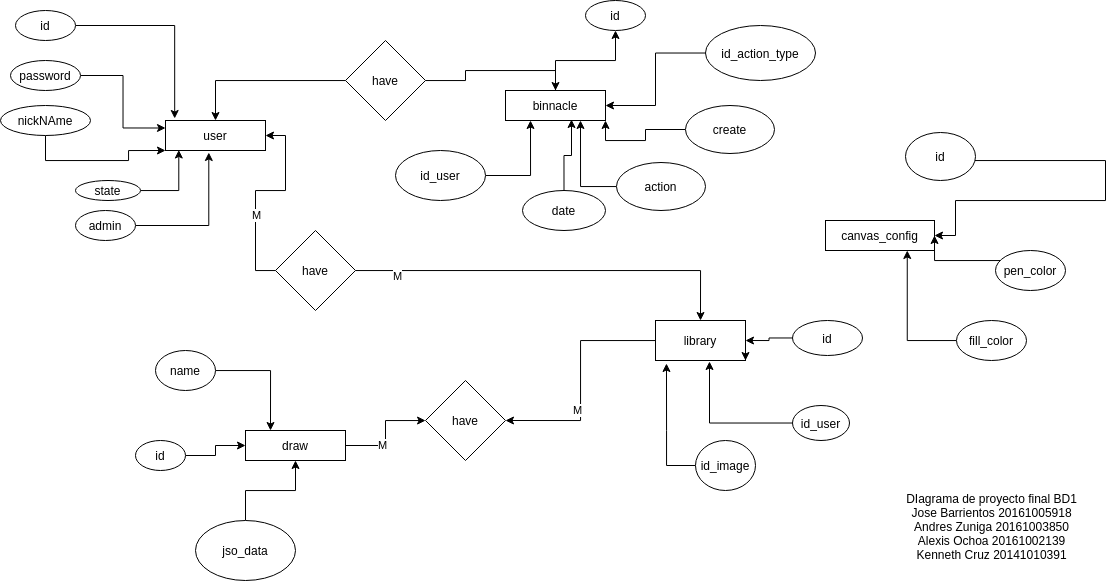

The diagram above was exported from draw.io. Its source (the exported page's mxGraphModel, read from the mxfile embedded in the PNG):
<mxGraphModel dx="1212" dy="593" grid="1" gridSize="10" guides="1" tooltips="1" connect="1" arrows="1" fold="1" page="1" pageScale="1" pageWidth="827" pageHeight="1169" math="0" shadow="0">
  <root>
    <mxCell id="0" />
    <mxCell id="1" parent="0" />
    <mxCell id="8AV6zm6qLnXXIOrT7VNe-1" value="user" style="rounded=0;whiteSpace=wrap;html=1;" parent="1" vertex="1">
      <mxGeometry x="200" y="130" width="100" height="30" as="geometry" />
    </mxCell>
    <mxCell id="8AV6zm6qLnXXIOrT7VNe-30" style="edgeStyle=orthogonalEdgeStyle;rounded=0;orthogonalLoop=1;jettySize=auto;html=1;" parent="1" source="8AV6zm6qLnXXIOrT7VNe-2" target="8AV6zm6qLnXXIOrT7VNe-28" edge="1">
      <mxGeometry relative="1" as="geometry" />
    </mxCell>
    <mxCell id="8AV6zm6qLnXXIOrT7VNe-2" value="binnacle" style="rounded=0;whiteSpace=wrap;html=1;" parent="1" vertex="1">
      <mxGeometry x="540" y="100" width="100" height="30" as="geometry" />
    </mxCell>
    <mxCell id="8AV6zm6qLnXXIOrT7VNe-37" style="edgeStyle=orthogonalEdgeStyle;rounded=0;orthogonalLoop=1;jettySize=auto;html=1;" parent="1" source="8AV6zm6qLnXXIOrT7VNe-3" target="8AV6zm6qLnXXIOrT7VNe-35" edge="1">
      <mxGeometry relative="1" as="geometry" />
    </mxCell>
    <mxCell id="8AV6zm6qLnXXIOrT7VNe-38" value="M" style="edgeLabel;html=1;align=center;verticalAlign=middle;resizable=0;points=[];" parent="8AV6zm6qLnXXIOrT7VNe-37" vertex="1" connectable="0">
      <mxGeometry x="-0.3143" y="1" relative="1" as="geometry">
        <mxPoint as="offset" />
      </mxGeometry>
    </mxCell>
    <mxCell id="8AV6zm6qLnXXIOrT7VNe-3" value="draw" style="rounded=0;whiteSpace=wrap;html=1;" parent="1" vertex="1">
      <mxGeometry x="280" y="440" width="100" height="30" as="geometry" />
    </mxCell>
    <mxCell id="8AV6zm6qLnXXIOrT7VNe-7" style="edgeStyle=orthogonalEdgeStyle;rounded=0;orthogonalLoop=1;jettySize=auto;html=1;entryX=0.092;entryY=-0.067;entryDx=0;entryDy=0;entryPerimeter=0;" parent="1" source="8AV6zm6qLnXXIOrT7VNe-4" target="8AV6zm6qLnXXIOrT7VNe-1" edge="1">
      <mxGeometry relative="1" as="geometry" />
    </mxCell>
    <mxCell id="8AV6zm6qLnXXIOrT7VNe-4" value="id" style="ellipse;whiteSpace=wrap;html=1;" parent="1" vertex="1">
      <mxGeometry x="50" y="20" width="60" height="30" as="geometry" />
    </mxCell>
    <mxCell id="8AV6zm6qLnXXIOrT7VNe-8" style="edgeStyle=orthogonalEdgeStyle;rounded=0;orthogonalLoop=1;jettySize=auto;html=1;entryX=0;entryY=0.25;entryDx=0;entryDy=0;" parent="1" source="8AV6zm6qLnXXIOrT7VNe-5" target="8AV6zm6qLnXXIOrT7VNe-1" edge="1">
      <mxGeometry relative="1" as="geometry" />
    </mxCell>
    <mxCell id="8AV6zm6qLnXXIOrT7VNe-5" value="password" style="ellipse;whiteSpace=wrap;html=1;" parent="1" vertex="1">
      <mxGeometry x="45" y="70" width="70" height="30" as="geometry" />
    </mxCell>
    <mxCell id="8AV6zm6qLnXXIOrT7VNe-9" style="edgeStyle=orthogonalEdgeStyle;rounded=0;orthogonalLoop=1;jettySize=auto;html=1;" parent="1" source="8AV6zm6qLnXXIOrT7VNe-6" target="8AV6zm6qLnXXIOrT7VNe-1" edge="1">
      <mxGeometry relative="1" as="geometry">
        <Array as="points">
          <mxPoint x="80" y="170" />
          <mxPoint x="163" y="170" />
          <mxPoint x="163" y="160" />
        </Array>
      </mxGeometry>
    </mxCell>
    <mxCell id="8AV6zm6qLnXXIOrT7VNe-6" value="nickNAme" style="ellipse;whiteSpace=wrap;html=1;" parent="1" vertex="1">
      <mxGeometry x="35" y="115" width="90" height="30" as="geometry" />
    </mxCell>
    <mxCell id="8AV6zm6qLnXXIOrT7VNe-12" style="edgeStyle=orthogonalEdgeStyle;rounded=0;orthogonalLoop=1;jettySize=auto;html=1;entryX=0.133;entryY=0.983;entryDx=0;entryDy=0;entryPerimeter=0;" parent="1" source="8AV6zm6qLnXXIOrT7VNe-10" target="8AV6zm6qLnXXIOrT7VNe-1" edge="1">
      <mxGeometry relative="1" as="geometry" />
    </mxCell>
    <mxCell id="8AV6zm6qLnXXIOrT7VNe-10" value="state" style="ellipse;whiteSpace=wrap;html=1;" parent="1" vertex="1">
      <mxGeometry x="110" y="190" width="65" height="20" as="geometry" />
    </mxCell>
    <mxCell id="8AV6zm6qLnXXIOrT7VNe-13" style="edgeStyle=orthogonalEdgeStyle;rounded=0;orthogonalLoop=1;jettySize=auto;html=1;entryX=0.433;entryY=1.067;entryDx=0;entryDy=0;entryPerimeter=0;" parent="1" source="8AV6zm6qLnXXIOrT7VNe-11" target="8AV6zm6qLnXXIOrT7VNe-1" edge="1">
      <mxGeometry relative="1" as="geometry" />
    </mxCell>
    <mxCell id="8AV6zm6qLnXXIOrT7VNe-11" value="admin" style="ellipse;whiteSpace=wrap;html=1;" parent="1" vertex="1">
      <mxGeometry x="110" y="220" width="60" height="30" as="geometry" />
    </mxCell>
    <mxCell id="8AV6zm6qLnXXIOrT7VNe-15" style="edgeStyle=orthogonalEdgeStyle;rounded=0;orthogonalLoop=1;jettySize=auto;html=1;entryX=0;entryY=0.5;entryDx=0;entryDy=0;" parent="1" source="8AV6zm6qLnXXIOrT7VNe-14" target="8AV6zm6qLnXXIOrT7VNe-3" edge="1">
      <mxGeometry relative="1" as="geometry" />
    </mxCell>
    <mxCell id="8AV6zm6qLnXXIOrT7VNe-14" value="id" style="ellipse;whiteSpace=wrap;html=1;" parent="1" vertex="1">
      <mxGeometry x="170" y="450" width="50" height="30" as="geometry" />
    </mxCell>
    <mxCell id="8AV6zm6qLnXXIOrT7VNe-36" style="edgeStyle=orthogonalEdgeStyle;rounded=0;orthogonalLoop=1;jettySize=auto;html=1;entryX=1;entryY=0.5;entryDx=0;entryDy=0;" parent="1" source="8AV6zm6qLnXXIOrT7VNe-17" target="8AV6zm6qLnXXIOrT7VNe-35" edge="1">
      <mxGeometry relative="1" as="geometry" />
    </mxCell>
    <mxCell id="8AV6zm6qLnXXIOrT7VNe-39" value="M" style="edgeLabel;html=1;align=center;verticalAlign=middle;resizable=0;points=[];" parent="8AV6zm6qLnXXIOrT7VNe-36" vertex="1" connectable="0">
      <mxGeometry x="0.2609" y="-4" relative="1" as="geometry">
        <mxPoint as="offset" />
      </mxGeometry>
    </mxCell>
    <mxCell id="8AV6zm6qLnXXIOrT7VNe-17" value="library" style="rounded=0;whiteSpace=wrap;html=1;" parent="1" vertex="1">
      <mxGeometry x="690" y="330" width="90" height="40" as="geometry" />
    </mxCell>
    <mxCell id="8AV6zm6qLnXXIOrT7VNe-23" style="edgeStyle=orthogonalEdgeStyle;rounded=0;orthogonalLoop=1;jettySize=auto;html=1;entryX=0.6;entryY=1.025;entryDx=0;entryDy=0;entryPerimeter=0;" parent="1" source="8AV6zm6qLnXXIOrT7VNe-18" target="8AV6zm6qLnXXIOrT7VNe-17" edge="1">
      <mxGeometry relative="1" as="geometry" />
    </mxCell>
    <mxCell id="8AV6zm6qLnXXIOrT7VNe-18" value="id_user" style="ellipse;whiteSpace=wrap;html=1;" parent="1" vertex="1">
      <mxGeometry x="827" y="415" width="57" height="35" as="geometry" />
    </mxCell>
    <mxCell id="8AV6zm6qLnXXIOrT7VNe-22" style="edgeStyle=orthogonalEdgeStyle;rounded=0;orthogonalLoop=1;jettySize=auto;html=1;entryX=1;entryY=0.5;entryDx=0;entryDy=0;" parent="1" source="8AV6zm6qLnXXIOrT7VNe-19" target="8AV6zm6qLnXXIOrT7VNe-17" edge="1">
      <mxGeometry relative="1" as="geometry" />
    </mxCell>
    <mxCell id="8AV6zm6qLnXXIOrT7VNe-19" value="id" style="ellipse;whiteSpace=wrap;html=1;" parent="1" vertex="1">
      <mxGeometry x="827" y="330" width="70" height="35" as="geometry" />
    </mxCell>
    <mxCell id="8AV6zm6qLnXXIOrT7VNe-21" style="edgeStyle=orthogonalEdgeStyle;rounded=0;orthogonalLoop=1;jettySize=auto;html=1;exitX=1;exitY=0.5;exitDx=0;exitDy=0;entryX=1;entryY=1;entryDx=0;entryDy=0;" parent="1" source="8AV6zm6qLnXXIOrT7VNe-17" target="8AV6zm6qLnXXIOrT7VNe-17" edge="1">
      <mxGeometry relative="1" as="geometry" />
    </mxCell>
    <mxCell id="8AV6zm6qLnXXIOrT7VNe-27" style="edgeStyle=orthogonalEdgeStyle;rounded=0;orthogonalLoop=1;jettySize=auto;html=1;entryX=0.122;entryY=1.075;entryDx=0;entryDy=0;entryPerimeter=0;" parent="1" source="8AV6zm6qLnXXIOrT7VNe-26" target="8AV6zm6qLnXXIOrT7VNe-17" edge="1">
      <mxGeometry relative="1" as="geometry">
        <Array as="points">
          <mxPoint x="701" y="440" />
          <mxPoint x="701" y="440" />
        </Array>
      </mxGeometry>
    </mxCell>
    <mxCell id="8AV6zm6qLnXXIOrT7VNe-26" value="id_image" style="ellipse;whiteSpace=wrap;html=1;" parent="1" vertex="1">
      <mxGeometry x="730" y="450" width="60" height="50" as="geometry" />
    </mxCell>
    <mxCell id="8AV6zm6qLnXXIOrT7VNe-28" value="id" style="ellipse;whiteSpace=wrap;html=1;" parent="1" vertex="1">
      <mxGeometry x="620" y="10" width="60" height="30" as="geometry" />
    </mxCell>
    <mxCell id="8AV6zm6qLnXXIOrT7VNe-32" style="edgeStyle=orthogonalEdgeStyle;rounded=0;orthogonalLoop=1;jettySize=auto;html=1;entryX=0.66;entryY=0.967;entryDx=0;entryDy=0;entryPerimeter=0;" parent="1" source="8AV6zm6qLnXXIOrT7VNe-29" target="8AV6zm6qLnXXIOrT7VNe-2" edge="1">
      <mxGeometry relative="1" as="geometry" />
    </mxCell>
    <mxCell id="8AV6zm6qLnXXIOrT7VNe-29" value="date" style="ellipse;whiteSpace=wrap;html=1;" parent="1" vertex="1">
      <mxGeometry x="557" y="200" width="83" height="40" as="geometry" />
    </mxCell>
    <mxCell id="d7P582iMVn5to7-x1dPW-2" style="edgeStyle=orthogonalEdgeStyle;rounded=0;orthogonalLoop=1;jettySize=auto;html=1;entryX=0.25;entryY=1;entryDx=0;entryDy=0;" edge="1" parent="1" source="8AV6zm6qLnXXIOrT7VNe-33" target="8AV6zm6qLnXXIOrT7VNe-2">
      <mxGeometry relative="1" as="geometry" />
    </mxCell>
    <mxCell id="8AV6zm6qLnXXIOrT7VNe-33" value="id_user" style="ellipse;whiteSpace=wrap;html=1;" parent="1" vertex="1">
      <mxGeometry x="430" y="160" width="90" height="50" as="geometry" />
    </mxCell>
    <mxCell id="8AV6zm6qLnXXIOrT7VNe-35" value="have" style="rhombus;whiteSpace=wrap;html=1;" parent="1" vertex="1">
      <mxGeometry x="460" y="390" width="80" height="80" as="geometry" />
    </mxCell>
    <mxCell id="8AV6zm6qLnXXIOrT7VNe-41" style="edgeStyle=orthogonalEdgeStyle;rounded=0;orthogonalLoop=1;jettySize=auto;html=1;entryX=0.5;entryY=0;entryDx=0;entryDy=0;" parent="1" source="8AV6zm6qLnXXIOrT7VNe-40" target="8AV6zm6qLnXXIOrT7VNe-17" edge="1">
      <mxGeometry relative="1" as="geometry" />
    </mxCell>
    <mxCell id="8AV6zm6qLnXXIOrT7VNe-43" value="M" style="edgeLabel;html=1;align=center;verticalAlign=middle;resizable=0;points=[];" parent="8AV6zm6qLnXXIOrT7VNe-41" vertex="1" connectable="0">
      <mxGeometry x="0.7722" y="-304" relative="1" as="geometry">
        <mxPoint as="offset" />
      </mxGeometry>
    </mxCell>
    <mxCell id="8AV6zm6qLnXXIOrT7VNe-42" style="edgeStyle=orthogonalEdgeStyle;rounded=0;orthogonalLoop=1;jettySize=auto;html=1;entryX=1;entryY=0.5;entryDx=0;entryDy=0;" parent="1" source="8AV6zm6qLnXXIOrT7VNe-40" target="8AV6zm6qLnXXIOrT7VNe-1" edge="1">
      <mxGeometry relative="1" as="geometry" />
    </mxCell>
    <mxCell id="8AV6zm6qLnXXIOrT7VNe-44" value="M" style="edgeLabel;html=1;align=center;verticalAlign=middle;resizable=0;points=[];" parent="8AV6zm6qLnXXIOrT7VNe-42" vertex="1" connectable="0">
      <mxGeometry x="-0.2683" relative="1" as="geometry">
        <mxPoint as="offset" />
      </mxGeometry>
    </mxCell>
    <mxCell id="8AV6zm6qLnXXIOrT7VNe-40" value="have" style="rhombus;whiteSpace=wrap;html=1;" parent="1" vertex="1">
      <mxGeometry x="310" y="240" width="80" height="80" as="geometry" />
    </mxCell>
    <mxCell id="8AV6zm6qLnXXIOrT7VNe-46" style="edgeStyle=orthogonalEdgeStyle;rounded=0;orthogonalLoop=1;jettySize=auto;html=1;entryX=0.5;entryY=0;entryDx=0;entryDy=0;" parent="1" source="8AV6zm6qLnXXIOrT7VNe-45" target="8AV6zm6qLnXXIOrT7VNe-2" edge="1">
      <mxGeometry relative="1" as="geometry" />
    </mxCell>
    <mxCell id="8AV6zm6qLnXXIOrT7VNe-47" style="edgeStyle=orthogonalEdgeStyle;rounded=0;orthogonalLoop=1;jettySize=auto;html=1;entryX=0.5;entryY=0;entryDx=0;entryDy=0;" parent="1" source="8AV6zm6qLnXXIOrT7VNe-45" target="8AV6zm6qLnXXIOrT7VNe-1" edge="1">
      <mxGeometry relative="1" as="geometry" />
    </mxCell>
    <mxCell id="8AV6zm6qLnXXIOrT7VNe-45" value="have" style="rhombus;whiteSpace=wrap;html=1;" parent="1" vertex="1">
      <mxGeometry x="380" y="50" width="80" height="80" as="geometry" />
    </mxCell>
    <mxCell id="sS-rwJOIWBwTzk6wyZ89-4" style="edgeStyle=orthogonalEdgeStyle;rounded=0;orthogonalLoop=1;jettySize=auto;html=1;entryX=1;entryY=0.5;entryDx=0;entryDy=0;" parent="1" source="sS-rwJOIWBwTzk6wyZ89-3" target="8AV6zm6qLnXXIOrT7VNe-2" edge="1">
      <mxGeometry relative="1" as="geometry" />
    </mxCell>
    <mxCell id="sS-rwJOIWBwTzk6wyZ89-3" value="id_action_type" style="ellipse;whiteSpace=wrap;html=1;" parent="1" vertex="1">
      <mxGeometry x="740" y="35" width="110" height="55" as="geometry" />
    </mxCell>
    <mxCell id="d7P582iMVn5to7-x1dPW-3" style="edgeStyle=orthogonalEdgeStyle;rounded=0;orthogonalLoop=1;jettySize=auto;html=1;entryX=0.75;entryY=1;entryDx=0;entryDy=0;" edge="1" parent="1" source="sS-rwJOIWBwTzk6wyZ89-8" target="8AV6zm6qLnXXIOrT7VNe-2">
      <mxGeometry relative="1" as="geometry" />
    </mxCell>
    <mxCell id="sS-rwJOIWBwTzk6wyZ89-8" value="action" style="ellipse;whiteSpace=wrap;html=1;" parent="1" vertex="1">
      <mxGeometry x="651" y="172" width="89" height="48" as="geometry" />
    </mxCell>
    <mxCell id="sS-rwJOIWBwTzk6wyZ89-18" value="DIagrama de proyecto final BD1&lt;br&gt;Jose Barrientos 20161005918&lt;br&gt;Andres Zuniga 20161003850&lt;br&gt;Alexis Ochoa 20161002139&lt;br&gt;Kenneth Cruz 20141010391" style="text;html=1;align=center;verticalAlign=middle;resizable=0;points=[];autosize=1;" parent="1" vertex="1">
      <mxGeometry x="931" y="496" width="190" height="80" as="geometry" />
    </mxCell>
    <mxCell id="tYAoAl3oxWSl_3r8KVnm-1" value="canvas_config" style="rounded=0;whiteSpace=wrap;html=1;" parent="1" vertex="1">
      <mxGeometry x="860" y="230" width="109" height="30" as="geometry" />
    </mxCell>
    <mxCell id="tYAoAl3oxWSl_3r8KVnm-3" style="edgeStyle=orthogonalEdgeStyle;rounded=0;orthogonalLoop=1;jettySize=auto;html=1;entryX=0.25;entryY=0;entryDx=0;entryDy=0;" parent="1" source="tYAoAl3oxWSl_3r8KVnm-2" target="8AV6zm6qLnXXIOrT7VNe-3" edge="1">
      <mxGeometry relative="1" as="geometry" />
    </mxCell>
    <mxCell id="tYAoAl3oxWSl_3r8KVnm-2" value="name" style="ellipse;whiteSpace=wrap;html=1;" parent="1" vertex="1">
      <mxGeometry x="190" y="360" width="60" height="40" as="geometry" />
    </mxCell>
    <mxCell id="tYAoAl3oxWSl_3r8KVnm-8" style="edgeStyle=orthogonalEdgeStyle;rounded=0;orthogonalLoop=1;jettySize=auto;html=1;" parent="1" source="tYAoAl3oxWSl_3r8KVnm-4" target="tYAoAl3oxWSl_3r8KVnm-1" edge="1">
      <mxGeometry relative="1" as="geometry">
        <Array as="points">
          <mxPoint x="1140" y="170" />
          <mxPoint x="1140" y="210" />
          <mxPoint x="990" y="210" />
          <mxPoint x="990" y="245" />
        </Array>
      </mxGeometry>
    </mxCell>
    <mxCell id="tYAoAl3oxWSl_3r8KVnm-4" value="id" style="ellipse;whiteSpace=wrap;html=1;" parent="1" vertex="1">
      <mxGeometry x="940" y="142" width="70" height="48" as="geometry" />
    </mxCell>
    <mxCell id="tYAoAl3oxWSl_3r8KVnm-9" style="edgeStyle=orthogonalEdgeStyle;rounded=0;orthogonalLoop=1;jettySize=auto;html=1;entryX=1;entryY=0.5;entryDx=0;entryDy=0;" parent="1" source="tYAoAl3oxWSl_3r8KVnm-5" target="tYAoAl3oxWSl_3r8KVnm-1" edge="1">
      <mxGeometry relative="1" as="geometry">
        <Array as="points">
          <mxPoint x="969" y="270" />
        </Array>
      </mxGeometry>
    </mxCell>
    <mxCell id="tYAoAl3oxWSl_3r8KVnm-5" value="pen_color" style="ellipse;whiteSpace=wrap;html=1;" parent="1" vertex="1">
      <mxGeometry x="1030" y="260" width="70" height="40" as="geometry" />
    </mxCell>
    <mxCell id="tYAoAl3oxWSl_3r8KVnm-10" style="edgeStyle=orthogonalEdgeStyle;rounded=0;orthogonalLoop=1;jettySize=auto;html=1;entryX=0.75;entryY=1;entryDx=0;entryDy=0;" parent="1" source="tYAoAl3oxWSl_3r8KVnm-6" target="tYAoAl3oxWSl_3r8KVnm-1" edge="1">
      <mxGeometry relative="1" as="geometry" />
    </mxCell>
    <mxCell id="tYAoAl3oxWSl_3r8KVnm-6" value="fill_color" style="ellipse;whiteSpace=wrap;html=1;" parent="1" vertex="1">
      <mxGeometry x="991" y="330" width="70" height="40" as="geometry" />
    </mxCell>
    <mxCell id="d7P582iMVn5to7-x1dPW-5" style="edgeStyle=orthogonalEdgeStyle;rounded=0;orthogonalLoop=1;jettySize=auto;html=1;entryX=1;entryY=1;entryDx=0;entryDy=0;" edge="1" parent="1" source="d7P582iMVn5to7-x1dPW-4" target="8AV6zm6qLnXXIOrT7VNe-2">
      <mxGeometry relative="1" as="geometry" />
    </mxCell>
    <mxCell id="d7P582iMVn5to7-x1dPW-4" value="create" style="ellipse;whiteSpace=wrap;html=1;" vertex="1" parent="1">
      <mxGeometry x="720" y="115" width="89" height="48" as="geometry" />
    </mxCell>
    <mxCell id="d7P582iMVn5to7-x1dPW-7" style="edgeStyle=orthogonalEdgeStyle;rounded=0;orthogonalLoop=1;jettySize=auto;html=1;" edge="1" parent="1" source="d7P582iMVn5to7-x1dPW-6" target="8AV6zm6qLnXXIOrT7VNe-3">
      <mxGeometry relative="1" as="geometry" />
    </mxCell>
    <mxCell id="d7P582iMVn5to7-x1dPW-6" value="jso_data" style="ellipse;whiteSpace=wrap;html=1;" vertex="1" parent="1">
      <mxGeometry x="230" y="530" width="100" height="60" as="geometry" />
    </mxCell>
  </root>
</mxGraphModel>